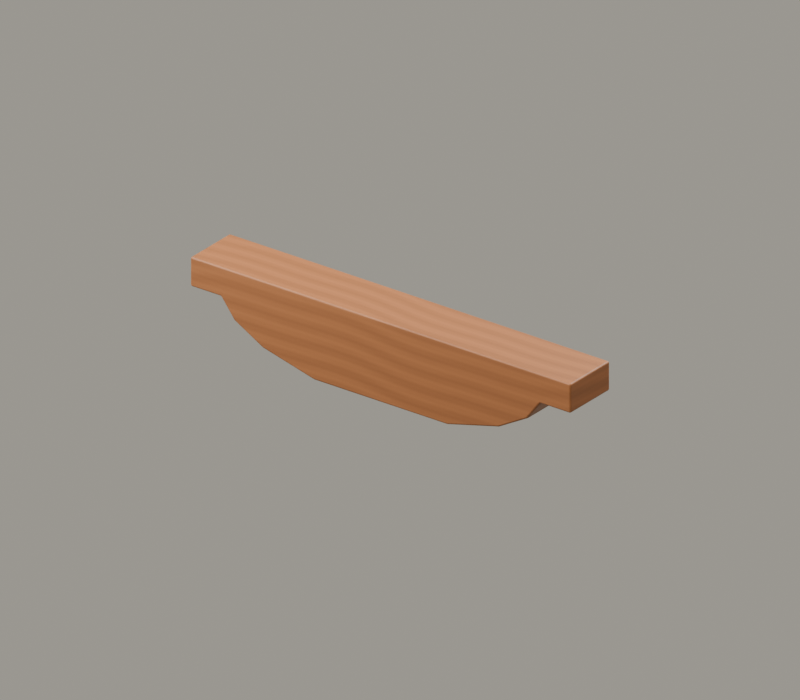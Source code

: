 # Source: K2.blend  (saved by Blender 5.2.45; exported with 4.5.12 LTS)
import bpy
from mathutils import Matrix  # noqa: F401  (used for matrix-valued properties, if any)

bpy.ops.wm.read_factory_settings(use_empty=True)
scene = bpy.context.scene
scene.name = 'K2_拱（栱）'

# ---- collections
col_asset_k2 = bpy.data.collections.new('ASSET_K2'); scene.collection.children.link(col_asset_k2)
col_studio = bpy.data.collections.new('STUDIO'); scene.collection.children.link(col_studio)

# ---- images (referenced by path relative to the original .blend; pixels are not part of the script)
import os
ASSET_DIR = os.environ.get("B2B_ASSET_DIR", "")  # directory of the original .blend (textures are referenced by path, not embedded)
HERE = os.path.dirname(os.path.abspath(__file__))  # packed textures are extracted next to this script under _unpacked/

def load_image(name, relpath, width, height, colorspace="sRGB"):
    """Load a texture the original file referenced (path relative to the .blend, or extracted next to this script)."""
    p = next((c for c in (os.path.join(HERE, relpath), os.path.join(ASSET_DIR, relpath)) if relpath and os.path.exists(c)), "")
    if p:
        img = bpy.data.images.load(p, check_existing=True)
        img.name = name
    else:  # same state as the original file: an image datablock whose file is absent (Cycles renders it pink)
        img = bpy.data.images.new(name, width, height)
        img.source = "FILE"
        img.filepath = "//" + (relpath or name)
    img.colorspace_settings.name = colorspace
    return img
img_wood_basecolor_1024_png = load_image('wood_basecolor_1024.png', '_unpacked/wood_basecolor_1024.fd82f013.png', 1024, 1024, 'sRGB')

# ---- materials (node trees are filled in below, after node groups)
mat_wood_shared_v1 = bpy.data.materials.new('WOOD_SHARED_v1')
mat_wood_shared_v1.diffuse_color = (0.48, 0.28, 0.14, 1.0)

# ---- material node trees
mat_wood_shared_v1.use_nodes = True; mat_wood_shared_v1.node_tree.nodes.clear()
_N = mat_wood_shared_v1.node_tree.nodes; _L = mat_wood_shared_v1.node_tree.links
n0 = _N.new('ShaderNodeBsdfPrincipled'); n0.name = 'Principled BSDF'; n0.location = (-200, 100)
n0.inputs[2].default_value = 0.56
n0.inputs[10].default_value = 0.005
n1 = _N.new('ShaderNodeOutputMaterial'); n1.name = 'Material Output'; n1.location = (200, 100)
n2 = _N.new('ShaderNodeTexImage'); n2.name = 'Image Texture'; n2.location = (0, 0)
n2.image = img_wood_basecolor_1024_png
_L.new(n0.outputs[0], n1.inputs[0])
_L.new(n2.outputs[0], n0.inputs[0])
n1.is_active_output = True

# ---- world
world_paper_studio = bpy.data.worlds.new('Paper Studio'); scene.world = world_paper_studio
world_paper_studio.use_nodes = True; world_paper_studio.node_tree.nodes.clear()
_N = world_paper_studio.node_tree.nodes; _L = world_paper_studio.node_tree.links
n0 = _N.new('ShaderNodeBackground'); n0.name = 'Background'; n0.location = (-200, 100)
n0.inputs[0].default_value = (0.8, 0.76, 0.66, 1.0)
n0.inputs[1].default_value = 0.45
n1 = _N.new('ShaderNodeOutputWorld'); n1.name = 'World Output'; n1.location = (200, 100)
_L.new(n0.outputs[0], n1.inputs[0])
n1.is_active_output = True

# ---- cameras
cam_fixedcamera = bpy.data.cameras.new('FixedCamera')
cam_fixedcamera.type = 'ORTHO'
cam_fixedcamera.ortho_scale = 5.3

# ---- lights
light_key = bpy.data.lights.new('Key', 'AREA')
light_key.energy = 850.0
light_key.size = 5.0
light_fill = bpy.data.lights.new('Fill', 'AREA')
light_fill.energy = 500.0
light_fill.size = 5.0
light_rim = bpy.data.lights.new('Rim', 'AREA')
light_rim.energy = 700.0
light_rim.size = 4.0

# ---- meshes
me_x = bpy.data.meshes.new('拱_横向栱示例')
me_x.from_pydata([(-1.575, -0.2181, 0.317), (1.575, -0.2181, 0.317), (1.575, -0.2181, 0.09894), (1.323, -0.2181, 0.09894), (1.213, -0.2181, -0.04644), (0.9765, -0.2181, -0.1797), (0.5513, -0.2181, -0.2888), (-0.5513, -0.2181, -0.2888), (-0.9765, -0.2181, -0.1797), (-1.213, -0.2181, -0.04644), (-1.323, -0.2181, 0.09894), (-1.575, -0.2181, 0.09894), (-1.575, 0.2181, 0.317), (1.575, 0.2181, 0.317), (1.575, 0.2181, 0.09894), (1.323, 0.2181, 0.09894), (1.213, 0.2181, -0.04644), (0.9765, 0.2181, -0.1797), (0.5513, 0.2181, -0.2888), (-0.5513, 0.2181, -0.2888), (-0.9765, 0.2181, -0.1797), (-1.213, 0.2181, -0.04644), (-1.323, 0.2181, 0.09894), (-1.575, 0.2181, 0.09894)], [], [(11, 10, 9, 8, 7, 6, 5, 4, 3, 2, 1, 0), (12, 13, 14, 15, 16, 17, 18, 19, 20, 21, 22, 23), (0, 1, 13, 12), (1, 2, 14, 13), (2, 3, 15, 14), (3, 4, 16, 15), (4, 5, 17, 16), (5, 6, 18, 17), (6, 7, 19, 18), (7, 8, 20, 19), (8, 9, 21, 20), (9, 10, 22, 21), (10, 11, 23, 22), (11, 0, 12, 23)])
_uv = me_x.uv_layers.new(name='WoodUV')
_uv.uv.foreach_set('vector', [-0.312, 0.0768, -0.2621, 0.0768, -0.2402, 0.048, -0.1934, 0.0216, -0.1092, 0.0, 0.1092, 0.0, 0.1934, 0.0216, 0.2402, 0.048, 0.2621, 0.0768, 0.312, 0.0768, 0.312, 0.12, -0.312, 0.12, -0.312, 0.12, 0.312, 0.12, 0.312, 0.0768, 0.2621, 0.0768, 0.2402, 0.048, 0.1934, 0.0216, 0.1092, 0.0, -0.1092, 0.0, -0.1934, 0.0216, -0.2402, 0.048, -0.2621, 0.0768, -0.312, 0.0768, -0.312, -0.0432, 0.312, -0.0432, 0.312, 0.0432, -0.312, 0.0432, -0.0432, 0.12, -0.0432, 0.0768, 0.0432, 0.0768, 0.0432, 0.12, 0.312, -0.0432, 0.2621, -0.0432, 0.2621, 0.0432, 0.312, 0.0432, -0.0432, 0.0768, -0.0432, 0.048, 0.0432, 0.048, 0.0432, 0.0768, 0.2402, -0.0432, 0.1934, -0.0432, 0.1934, 0.0432, 0.2402, 0.0432, 0.1934, -0.0432, 0.1092, -0.0432, 0.1092, 0.0432, 0.1934, 0.0432, 0.1092, -0.0432, -0.1092, -0.0432, -0.1092, 0.0432, 0.1092, 0.0432, -0.1092, -0.0432, -0.1934, -0.0432, -0.1934, 0.0432, -0.1092, 0.0432, -0.1934, -0.0432, -0.2402, -0.0432, -0.2402, 0.0432, -0.1934, 0.0432, -0.0432, 0.048, -0.0432, 0.0768, 0.0432, 0.0768, 0.0432, 0.048, -0.2621, -0.0432, -0.312, -0.0432, -0.312, 0.0432, -0.2621, 0.0432, -0.0432, 0.0768, -0.0432, 0.12, 0.0432, 0.12, 0.0432, 0.0768])
me_x.materials.append(mat_wood_shared_v1)
me_x.update()

# ---- objects
ob_k2_gong_01 = bpy.data.objects.new('k2_gong_01', me_x)
ob_k2_root = bpy.data.objects.new('K2_ROOT', None)
ob_fixedcamera = bpy.data.objects.new('FixedCamera', cam_fixedcamera)
ob_key = bpy.data.objects.new('Key', light_key)
ob_fill = bpy.data.objects.new('Fill', light_fill)
ob_rim = bpy.data.objects.new('Rim', light_rim)

# ---- transforms, parenting, visibility, modifiers, constraints
ob_k2_gong_01.parent = ob_k2_root
ob_k2_gong_01.location = (-4.967e-09, 0.0, -0.01413)
_m = ob_k2_gong_01.modifiers.new('小倒角', 'BEVEL')
_m.width = 0.01454
_m.width_pct = 0.01454
_m.segments = 3
_m = ob_k2_gong_01.modifiers.new('面法线', 'WEIGHTED_NORMAL')
ob_k2_root.location = (0.0, 0.0, 0.0)
ob_fixedcamera.location = (6.0, -8.0, 5.0)
ob_fixedcamera.rotation_euler = (1.107, -5.551e-17, 0.6435)
ob_key.location = (1.0, -4.0, 7.0)
ob_key.rotation_euler = (0.5323, 2.281e-08, 0.245)
ob_fill.location = (-4.0, -2.0, 3.0)
ob_fill.rotation_euler = (0.9799, 1.347e-07, -1.107)
ob_rim.location = (2.0, 5.0, 4.0)
ob_rim.rotation_euler = (0.9319, 2.913e-08, 2.761)

# ---- collection membership
col_asset_k2.objects.link(ob_k2_gong_01)
col_asset_k2.objects.link(ob_k2_root)
col_studio.objects.link(ob_fixedcamera)
col_studio.objects.link(ob_key)
col_studio.objects.link(ob_fill)
col_studio.objects.link(ob_rim)

# ---- scene / render settings (as saved in the file)
scene.camera = ob_fixedcamera
scene.frame_start = 1; scene.frame_end = 140; scene.frame_set(1)
scene.render.engine = 'CYCLES'
scene.render.resolution_x = 1280
scene.render.resolution_y = 1120
scene.render.bake_bias = 0.0
scene.render.bake_samples = 0
scene.render.compositor_device = 'GPU'
scene.cycles.samples = 24
scene.eevee.use_volume_custom_range = False
scene.eevee.fast_gi_thickness_near = 0.1
scene.eevee.fast_gi_thickness_far = 0.0
scene.eevee.ray_tracing_options.screen_trace_thickness = 0.1
bpy.context.view_layer.update()
